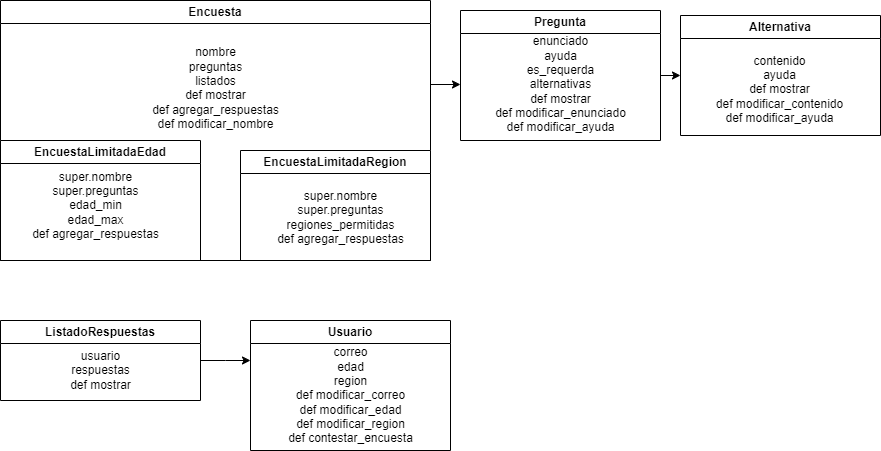

The diagram above was exported from draw.io. Its source (the exported page's mxGraphModel, read from the mxfile embedded in the PNG):
<mxGraphModel dx="1392" dy="1622" grid="1" gridSize="10" guides="1" tooltips="1" connect="1" arrows="1" fold="1" page="1" pageScale="1" pageWidth="850" pageHeight="1100" math="0" shadow="0">
  <root>
    <mxCell id="0" />
    <mxCell id="1" parent="0" />
    <mxCell id="qfkttxu4beM7eJGRw4ER-2" value="Alternativa" style="swimlane;whiteSpace=wrap;html=1;startSize=23;" vertex="1" parent="1">
      <mxGeometry x="690" y="-15" width="200" height="120" as="geometry">
        <mxRectangle x="320" y="170" width="140" height="30" as="alternateBounds" />
      </mxGeometry>
    </mxCell>
    <mxCell id="qfkttxu4beM7eJGRw4ER-11" value="contenido&lt;div&gt;ayuda&lt;br&gt;def mostrar&lt;/div&gt;&lt;div&gt;def modificar_contenido&lt;/div&gt;&lt;div&gt;def modificar_ayuda&lt;/div&gt;" style="text;html=1;align=center;verticalAlign=middle;resizable=0;points=[];autosize=1;strokeColor=none;fillColor=none;" vertex="1" parent="qfkttxu4beM7eJGRw4ER-2">
      <mxGeometry x="24" y="29" width="150" height="90" as="geometry" />
    </mxCell>
    <mxCell id="qfkttxu4beM7eJGRw4ER-23" value="" style="edgeStyle=orthogonalEdgeStyle;rounded=0;orthogonalLoop=1;jettySize=auto;html=1;" edge="1" parent="1" source="qfkttxu4beM7eJGRw4ER-3">
      <mxGeometry relative="1" as="geometry">
        <mxPoint x="690" y="45" as="targetPoint" />
      </mxGeometry>
    </mxCell>
    <mxCell id="qfkttxu4beM7eJGRw4ER-3" value="Pregunta" style="swimlane;whiteSpace=wrap;html=1;" vertex="1" parent="1">
      <mxGeometry x="470" y="-20" width="200" height="130" as="geometry">
        <mxRectangle x="320" y="170" width="140" height="30" as="alternateBounds" />
      </mxGeometry>
    </mxCell>
    <mxCell id="qfkttxu4beM7eJGRw4ER-12" value="enunciado&lt;div&gt;ayuda&lt;/div&gt;&lt;div&gt;es_requerda&lt;/div&gt;&lt;div&gt;alternativas&lt;/div&gt;&lt;div&gt;def mostrar&lt;/div&gt;&lt;div&gt;def modificar_enunciado&lt;/div&gt;&lt;div&gt;def modificar_ayuda&lt;/div&gt;" style="text;html=1;align=center;verticalAlign=middle;resizable=0;points=[];autosize=1;strokeColor=none;fillColor=none;" vertex="1" parent="qfkttxu4beM7eJGRw4ER-3">
      <mxGeometry x="25" y="19" width="150" height="110" as="geometry" />
    </mxCell>
    <mxCell id="qfkttxu4beM7eJGRw4ER-6" value="Encuesta" style="swimlane;whiteSpace=wrap;html=1;" vertex="1" parent="1">
      <mxGeometry x="10" y="-30" width="430" height="260" as="geometry">
        <mxRectangle x="320" y="170" width="140" height="30" as="alternateBounds" />
      </mxGeometry>
    </mxCell>
    <mxCell id="qfkttxu4beM7eJGRw4ER-13" value="nombre&lt;div&gt;preguntas&lt;/div&gt;&lt;div&gt;listados&lt;/div&gt;&lt;div&gt;def mostrar&lt;/div&gt;&lt;div&gt;def agregar_respuestas&lt;/div&gt;&lt;div&gt;def modificar_nombre&lt;/div&gt;&lt;div&gt;&lt;br&gt;&lt;/div&gt;" style="text;html=1;align=center;verticalAlign=middle;resizable=0;points=[];autosize=1;strokeColor=none;fillColor=none;" vertex="1" parent="qfkttxu4beM7eJGRw4ER-6">
      <mxGeometry x="140" y="40" width="150" height="110" as="geometry" />
    </mxCell>
    <mxCell id="qfkttxu4beM7eJGRw4ER-5" value="EncuestaLimitadaRegion" style="swimlane;whiteSpace=wrap;html=1;" vertex="1" parent="qfkttxu4beM7eJGRw4ER-6">
      <mxGeometry x="240" y="150" width="190" height="110" as="geometry">
        <mxRectangle x="320" y="170" width="140" height="30" as="alternateBounds" />
      </mxGeometry>
    </mxCell>
    <mxCell id="qfkttxu4beM7eJGRw4ER-16" value="super.nombre&lt;div&gt;super.preguntas&lt;/div&gt;&lt;div&gt;regiones_permitidas&lt;/div&gt;&lt;div&gt;def agregar_respuestas&lt;/div&gt;" style="text;html=1;align=center;verticalAlign=middle;resizable=0;points=[];autosize=1;strokeColor=none;fillColor=none;" vertex="1" parent="qfkttxu4beM7eJGRw4ER-5">
      <mxGeometry x="25" y="32" width="150" height="70" as="geometry" />
    </mxCell>
    <mxCell id="qfkttxu4beM7eJGRw4ER-4" value="EncuestaLimitadaEdad" style="swimlane;whiteSpace=wrap;html=1;" vertex="1" parent="qfkttxu4beM7eJGRw4ER-6">
      <mxGeometry y="140" width="200" height="120" as="geometry">
        <mxRectangle x="320" y="170" width="140" height="30" as="alternateBounds" />
      </mxGeometry>
    </mxCell>
    <mxCell id="qfkttxu4beM7eJGRw4ER-15" value="super.nombre&lt;div&gt;super.preguntas&lt;/div&gt;&lt;div&gt;edad_min&lt;/div&gt;&lt;div&gt;edad_max&lt;/div&gt;&lt;div&gt;def agregar_respuestas&lt;/div&gt;" style="text;html=1;align=center;verticalAlign=middle;resizable=0;points=[];autosize=1;strokeColor=none;fillColor=none;" vertex="1" parent="qfkttxu4beM7eJGRw4ER-4">
      <mxGeometry x="20" y="20" width="150" height="90" as="geometry" />
    </mxCell>
    <mxCell id="qfkttxu4beM7eJGRw4ER-24" value="" style="edgeStyle=orthogonalEdgeStyle;rounded=0;orthogonalLoop=1;jettySize=auto;html=1;" edge="1" parent="1" source="qfkttxu4beM7eJGRw4ER-10">
      <mxGeometry relative="1" as="geometry">
        <mxPoint x="260" y="330" as="targetPoint" />
      </mxGeometry>
    </mxCell>
    <mxCell id="qfkttxu4beM7eJGRw4ER-10" value="ListadoRespuestas" style="swimlane;whiteSpace=wrap;html=1;" vertex="1" parent="1">
      <mxGeometry x="10" y="290" width="200" height="80" as="geometry">
        <mxRectangle x="320" y="170" width="140" height="30" as="alternateBounds" />
      </mxGeometry>
    </mxCell>
    <mxCell id="qfkttxu4beM7eJGRw4ER-18" value="usuario&lt;div&gt;respuestas&lt;/div&gt;&lt;div&gt;def mostrar&lt;/div&gt;" style="text;html=1;align=center;verticalAlign=middle;resizable=0;points=[];autosize=1;strokeColor=none;fillColor=none;" vertex="1" parent="qfkttxu4beM7eJGRw4ER-10">
      <mxGeometry x="60" y="20" width="80" height="60" as="geometry" />
    </mxCell>
    <mxCell id="qfkttxu4beM7eJGRw4ER-7" value="Usuario" style="swimlane;whiteSpace=wrap;html=1;" vertex="1" parent="1">
      <mxGeometry x="260" y="290" width="200" height="130" as="geometry">
        <mxRectangle x="320" y="170" width="140" height="30" as="alternateBounds" />
      </mxGeometry>
    </mxCell>
    <mxCell id="qfkttxu4beM7eJGRw4ER-17" value="correo&lt;div&gt;edad&lt;/div&gt;&lt;div&gt;region&lt;/div&gt;&lt;div&gt;def modificar_correo&lt;/div&gt;&lt;div&gt;def modificar_edad&lt;/div&gt;&lt;div&gt;def modificar_region&lt;/div&gt;&lt;div&gt;def contestar_encuesta&lt;/div&gt;" style="text;html=1;align=center;verticalAlign=middle;resizable=0;points=[];autosize=1;strokeColor=none;fillColor=none;" vertex="1" parent="qfkttxu4beM7eJGRw4ER-7">
      <mxGeometry x="25" y="20" width="150" height="110" as="geometry" />
    </mxCell>
    <mxCell id="qfkttxu4beM7eJGRw4ER-22" value="" style="rounded=0;orthogonalLoop=1;jettySize=auto;html=1;" edge="1" parent="1">
      <mxGeometry relative="1" as="geometry">
        <mxPoint x="440" y="54" as="sourcePoint" />
        <mxPoint x="470" y="54" as="targetPoint" />
      </mxGeometry>
    </mxCell>
  </root>
</mxGraphModel>